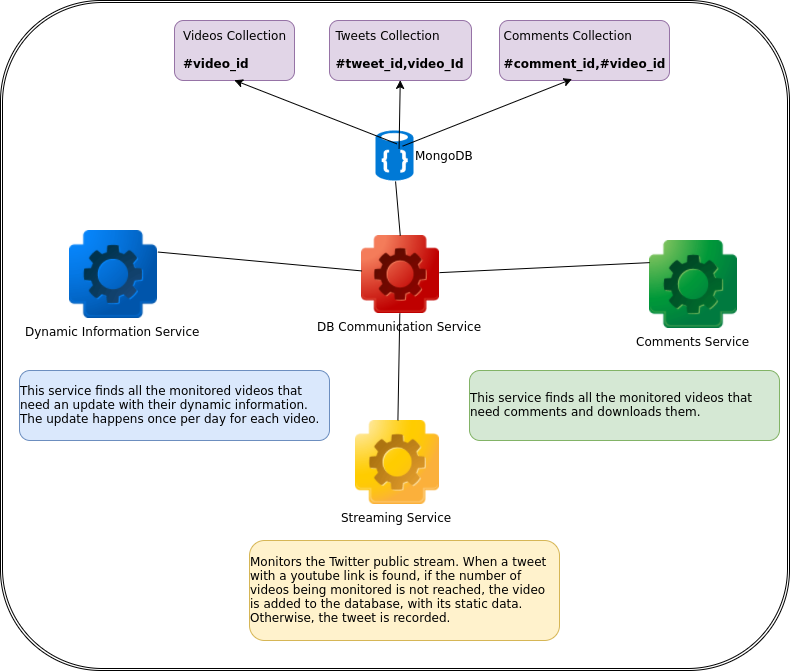

The diagram above was exported from draw.io. Its source (the exported page's mxGraphModel, read from the mxfile embedded in the PNG):
<mxGraphModel dx="1301" dy="622" grid="1" gridSize="10" guides="1" tooltips="1" connect="1" arrows="1" fold="1" page="1" pageScale="1" pageWidth="850" pageHeight="1100" math="0" shadow="0">
  <root>
    <mxCell id="0" />
    <mxCell id="1" parent="0" />
    <mxCell id="6885d90cf9166a27-23" value="&lt;div&gt;&lt;br&gt;&lt;/div&gt;&lt;div&gt;&lt;br&gt;&lt;/div&gt;&lt;div&gt;&lt;br&gt;&lt;/div&gt;&lt;div&gt;&lt;br&gt;&lt;/div&gt;&lt;div&gt;&lt;br&gt;&lt;/div&gt;&lt;div&gt;&lt;br&gt;&lt;/div&gt;&lt;div&gt;&lt;br&gt;&lt;/div&gt;&lt;div&gt;&lt;br&gt;&lt;/div&gt;&lt;div&gt;&lt;br&gt;&lt;/div&gt;&lt;div&gt;&lt;br&gt;&lt;/div&gt;" style="shape=ext;double=1;rounded=1;whiteSpace=wrap;html=1;" vertex="1" parent="1">
      <mxGeometry x="31" y="130" width="789" height="670" as="geometry" />
    </mxCell>
    <mxCell id="6885d90cf9166a27-1" value="MongoDB" style="shadow=0;dashed=0;html=1;strokeColor=none;labelPosition=right;verticalLabelPosition=middle;verticalAlign=middle;shape=mxgraph.mscae.cloud.documentdb;fillColor=#0079D6;align=left;" vertex="1" parent="1">
      <mxGeometry x="406" y="260" width="38" height="50" as="geometry" />
    </mxCell>
    <mxCell id="6885d90cf9166a27-5" value="DB Communication Service" style="shape=image;html=1;verticalAlign=top;verticalLabelPosition=bottom;labelBackgroundColor=#ffffff;imageAspect=0;aspect=fixed;image=https://cdn1.iconfinder.com/data/icons/all_google_icons_symbols_by_carlosjj-du/128/api-r.png" vertex="1" parent="1">
      <mxGeometry x="392" y="365" width="78" height="78" as="geometry" />
    </mxCell>
    <mxCell id="6885d90cf9166a27-6" value="Dynamic Information Service" style="shape=image;html=1;verticalAlign=top;verticalLabelPosition=bottom;labelBackgroundColor=#ffffff;imageAspect=0;aspect=fixed;image=https://cdn1.iconfinder.com/data/icons/all_google_icons_symbols_by_carlosjj-du/128/api-b.png" vertex="1" parent="1">
      <mxGeometry x="100" y="360" width="88" height="88" as="geometry" />
    </mxCell>
    <mxCell id="6885d90cf9166a27-7" value="Comments Service" style="shape=image;html=1;verticalAlign=top;verticalLabelPosition=bottom;labelBackgroundColor=#ffffff;imageAspect=0;aspect=fixed;image=https://cdn1.iconfinder.com/data/icons/all_google_icons_symbols_by_carlosjj-du/128/api-g.png" vertex="1" parent="1">
      <mxGeometry x="680" y="370" width="88" height="88" as="geometry" />
    </mxCell>
    <mxCell id="6885d90cf9166a27-8" value="Streaming Service" style="shape=image;html=1;verticalAlign=top;verticalLabelPosition=bottom;labelBackgroundColor=#ffffff;imageAspect=0;aspect=fixed;image=https://cdn1.iconfinder.com/data/icons/all_google_icons_symbols_by_carlosjj-du/128/api-y.png" vertex="1" parent="1">
      <mxGeometry x="386" y="550" width="84" height="84" as="geometry" />
    </mxCell>
    <mxCell id="6885d90cf9166a27-9" style="edgeStyle=none;rounded=0;html=1;exitX=0.5;exitY=0;entryX=0.526;entryY=1.02;entryPerimeter=0;endArrow=none;endFill=0;jettySize=auto;orthogonalLoop=1;" edge="1" parent="1" source="6885d90cf9166a27-5" target="6885d90cf9166a27-1">
      <mxGeometry relative="1" as="geometry" />
    </mxCell>
    <mxCell id="6885d90cf9166a27-10" value="" style="edgeStyle=none;rounded=0;html=1;exitX=0.5;exitY=0;endArrow=none;endFill=0;jettySize=auto;orthogonalLoop=1;" edge="1" parent="1" source="6885d90cf9166a27-8" target="6885d90cf9166a27-5">
      <mxGeometry relative="1" as="geometry" />
    </mxCell>
    <mxCell id="6885d90cf9166a27-11" style="edgeStyle=none;rounded=0;html=1;exitX=1;exitY=0.25;endArrow=none;endFill=0;jettySize=auto;orthogonalLoop=1;" edge="1" parent="1" source="6885d90cf9166a27-6" target="6885d90cf9166a27-5">
      <mxGeometry relative="1" as="geometry" />
    </mxCell>
    <mxCell id="6885d90cf9166a27-12" style="edgeStyle=none;rounded=0;html=1;exitX=0;exitY=0.25;endArrow=none;endFill=0;jettySize=auto;orthogonalLoop=1;" edge="1" parent="1" source="6885d90cf9166a27-7" target="6885d90cf9166a27-5">
      <mxGeometry relative="1" as="geometry" />
    </mxCell>
    <mxCell id="6885d90cf9166a27-13" value="&lt;div style=&quot;text-align: left&quot;&gt;Monitors the Twitter public stream. When a tweet with a youtube link is found, if the number of videos being monitored is not reached, the video is added to the database, with its static data. Otherwise, the&amp;nbsp;tweet is recorded.&lt;/div&gt;" style="rounded=1;whiteSpace=wrap;html=1;fillColor=#fff2cc;strokeColor=#d6b656;" vertex="1" parent="1">
      <mxGeometry x="280" y="670" width="310" height="100" as="geometry" />
    </mxCell>
    <mxCell id="6885d90cf9166a27-14" value="&lt;div style=&quot;text-align: left&quot;&gt;This service finds all the monitored videos that need an update with their dynamic information. The update happens once per day for each video.&lt;/div&gt;" style="rounded=1;whiteSpace=wrap;html=1;fillColor=#dae8fc;strokeColor=#6c8ebf;" vertex="1" parent="1">
      <mxGeometry x="50" y="500" width="310" height="70" as="geometry" />
    </mxCell>
    <mxCell id="6885d90cf9166a27-15" value="&lt;div style=&quot;text-align: left&quot;&gt;This service finds all the monitored videos that need comments and downloads them.&amp;nbsp;&lt;/div&gt;" style="rounded=1;whiteSpace=wrap;html=1;fillColor=#d5e8d4;strokeColor=#82b366;" vertex="1" parent="1">
      <mxGeometry x="500" y="500" width="310" height="70" as="geometry" />
    </mxCell>
    <mxCell id="6885d90cf9166a27-16" value="&lt;div style=&quot;text-align: left&quot;&gt;&lt;br&gt;&lt;/div&gt;&lt;div style=&quot;text-align: left&quot;&gt;Videos Collection&lt;/div&gt;&lt;div style=&quot;text-align: left&quot;&gt;&lt;br&gt;&lt;/div&gt;&lt;div style=&quot;text-align: left&quot;&gt;&lt;b&gt;#video_id&lt;/b&gt;&lt;/div&gt;&lt;div style=&quot;text-align: left&quot;&gt;&lt;br&gt;&lt;/div&gt;" style="rounded=1;whiteSpace=wrap;html=1;fillColor=#e1d5e7;strokeColor=#9673a6;" vertex="1" parent="1">
      <mxGeometry x="205" y="150" width="120" height="60" as="geometry" />
    </mxCell>
    <mxCell id="6885d90cf9166a27-17" value="&lt;div style=&quot;text-align: left&quot;&gt;Tweets Collection&lt;/div&gt;&lt;div style=&quot;text-align: left&quot;&gt;&lt;br&gt;&lt;/div&gt;&lt;div style=&quot;text-align: left&quot;&gt;&lt;b&gt;#tweet_id,video_Id&lt;/b&gt;&lt;/div&gt;" style="rounded=1;whiteSpace=wrap;html=1;fillColor=#e1d5e7;strokeColor=#9673a6;" vertex="1" parent="1">
      <mxGeometry x="360" y="150" width="142" height="60" as="geometry" />
    </mxCell>
    <mxCell id="6885d90cf9166a27-18" value="&lt;div style=&quot;text-align: left&quot;&gt;&lt;br&gt;&lt;/div&gt;&lt;div style=&quot;text-align: left&quot;&gt;&lt;br&gt;&lt;/div&gt;&lt;div style=&quot;text-align: left&quot;&gt;Comments Collection&lt;/div&gt;&lt;div style=&quot;text-align: left&quot;&gt;&lt;br&gt;&lt;/div&gt;&lt;div style=&quot;text-align: left&quot;&gt;&lt;b&gt;#comment_id,#video_id&lt;/b&gt;&lt;/div&gt;&lt;div style=&quot;text-align: left&quot;&gt;&lt;br&gt;&lt;/div&gt;&lt;div style=&quot;text-align: left&quot;&gt;&lt;br&gt;&lt;/div&gt;" style="rounded=1;whiteSpace=wrap;html=1;fillColor=#e1d5e7;strokeColor=#9673a6;" vertex="1" parent="1">
      <mxGeometry x="530" y="150" width="170" height="60" as="geometry" />
    </mxCell>
    <mxCell id="6885d90cf9166a27-20" value="" style="endArrow=classic;html=1;entryX=0.5;entryY=1;exitX=0.551;exitY=0.266;exitPerimeter=0;" edge="1" parent="1" source="6885d90cf9166a27-1" target="6885d90cf9166a27-16">
      <mxGeometry x="280" y="170.3529411764706" width="50" height="50" as="geometry">
        <mxPoint x="280" y="220.3529411764706" as="sourcePoint" />
        <mxPoint x="330" y="170.3529411764706" as="targetPoint" />
      </mxGeometry>
    </mxCell>
    <mxCell id="6885d90cf9166a27-21" value="" style="endArrow=classic;html=1;entryX=0.5;entryY=1;exitX=0.613;exitY=0.36;exitPerimeter=0;" edge="1" parent="1" source="6885d90cf9166a27-1" target="6885d90cf9166a27-17">
      <mxGeometry x="454" y="193.3529411764706" width="50" height="50" as="geometry">
        <mxPoint x="600.9411764705883" y="256.2941176470589" as="sourcePoint" />
        <mxPoint x="464.47058823529414" y="183.3529411764706" as="targetPoint" />
      </mxGeometry>
    </mxCell>
    <mxCell id="6885d90cf9166a27-22" value="" style="endArrow=classic;html=1;entryX=0.43;entryY=0.986;exitX=0.706;exitY=0.313;exitPerimeter=0;entryPerimeter=0;" edge="1" parent="1" source="6885d90cf9166a27-1" target="6885d90cf9166a27-18">
      <mxGeometry x="590" y="170.3529411764706" width="50" height="50" as="geometry">
        <mxPoint x="736.9411764705883" y="233.2941176470589" as="sourcePoint" />
        <mxPoint x="600.4705882352944" y="160.3529411764706" as="targetPoint" />
      </mxGeometry>
    </mxCell>
  </root>
</mxGraphModel>